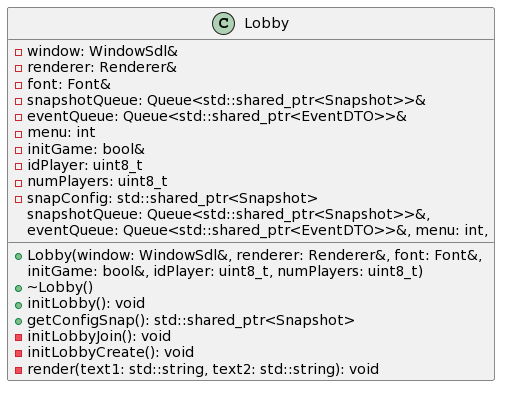

The diagram above was rendered by PlantUML. Its source (embedded in the PNG):
@startuml
class Lobby {
  - window: WindowSdl&
  - renderer: Renderer&
  - font: Font&
  - snapshotQueue: Queue<std::shared_ptr<Snapshot>>&
  - eventQueue: Queue<std::shared_ptr<EventDTO>>&
  - menu: int
  - initGame: bool&
  - idPlayer: uint8_t
  - numPlayers: uint8_t
  - snapConfig: std::shared_ptr<Snapshot>
  + Lobby(window: WindowSdl&, renderer: Renderer&, font: Font&,
          snapshotQueue: Queue<std::shared_ptr<Snapshot>>&,
          eventQueue: Queue<std::shared_ptr<EventDTO>>&, menu: int,
          initGame: bool&, idPlayer: uint8_t, numPlayers: uint8_t)
  + ~Lobby()
  + initLobby(): void
  + getConfigSnap(): std::shared_ptr<Snapshot>
  - initLobbyJoin(): void
  - initLobbyCreate(): void
  - render(text1: std::string, text2: std::string): void
}
@enduml